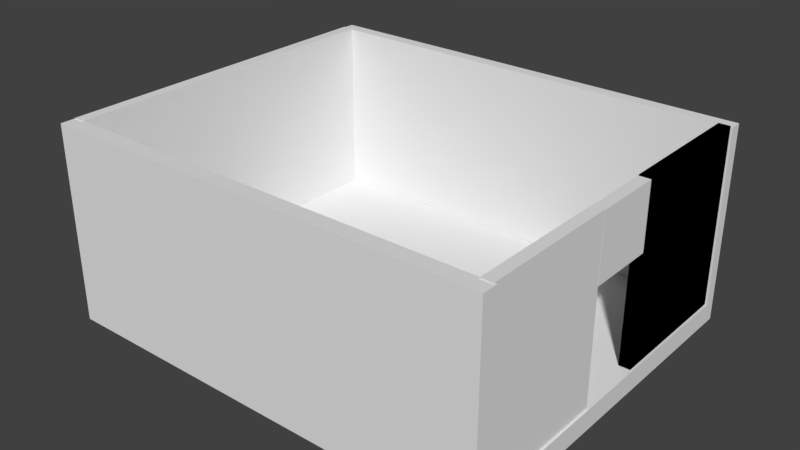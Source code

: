 # Source: exampleRoom.blend  (saved by Blender 2.79.0; exported with 4.5.12 LTS)
import bpy
from mathutils import Matrix  # noqa: F401  (used for matrix-valued properties, if any)

bpy.ops.wm.read_factory_settings(use_empty=True)
scene = bpy.context.scene
scene.name = 'Scene'

# ---- collections
col_collection_1 = bpy.data.collections.new('Collection 1'); scene.collection.children.link(col_collection_1)

# ---- materials (node trees are filled in below, after node groups)
mat_material = bpy.data.materials.new('Material')
mat_material.alpha_threshold = 0.0
mat_material.use_transparent_shadow = False
mat_material.roughness = 0.5
mat_material.line_color = (0.0, 0.0, 0.0, 1.0)

# ---- material node trees

# ---- world
world_world = bpy.data.worlds.new('World'); scene.world = world_world
world_world.color = (0.05088, 0.05088, 0.05088)
world_world.use_sun_shadow = False
world_world.sun_shadow_jitter_overblur = 0.0
world_world.cycles.sampling_method = 'MANUAL'

# ---- meshes
me_cube_005 = bpy.data.meshes.new('Cube.005')
me_cube_005.from_pydata([(-1.0, -1.549, 0.371), (-1.0, -1.559, 1.152), (-1.0, -0.7124, 0.371), (-1.0, -0.7124, 1.152), (-0.8624, -1.549, 0.371), (-0.8624, -1.549, 1.152), (-0.8624, -0.7124, 0.371), (-0.8624, -0.7124, 1.152)], [], [(0, 1, 3, 2), (2, 3, 7, 6), (6, 7, 5, 4), (4, 5, 1, 0), (2, 6, 4, 0), (7, 3, 1, 5)])
me_cube_005.use_remesh_preserve_volume = False
me_cube_005.use_remesh_preserve_attributes = False
me_cube_005.use_mirror_vertex_groups = False
me_cube_005.update()
me_cube_004 = bpy.data.meshes.new('Cube.004')
me_cube_004.from_pydata([(-1.0, -1.948, -1.0), (-1.0, -1.948, 1.152), (-1.0, -0.2636, -1.0), (-1.0, -0.2636, 1.152), (-0.8624, -1.948, -1.0), (-0.8624, -1.948, 1.152), (-0.8624, -0.2636, -1.0), (-0.8624, -0.2636, 1.152)], [], [(0, 1, 3, 2), (2, 3, 7, 6), (6, 7, 5, 4), (4, 5, 1, 0), (2, 6, 4, 0), (7, 3, 1, 5)])
me_cube_004.use_remesh_preserve_volume = False
me_cube_004.use_remesh_preserve_attributes = False
me_cube_004.use_mirror_vertex_groups = False
me_cube_004.update()
me_cube_003 = bpy.data.meshes.new('Cube.003')
me_cube_003.from_pydata([(-1.0, -1.948, -1.0), (-1.0, -1.948, 1.152), (-1.0, -0.2636, -1.0), (-1.0, -0.2636, 1.152), (-0.8624, -1.948, -1.0), (-0.8624, -1.948, 1.152), (-0.8624, -0.2636, -1.0), (-0.8624, -0.2636, 1.152)], [], [(0, 1, 3, 2), (2, 3, 7, 6), (6, 7, 5, 4), (4, 5, 1, 0), (2, 6, 4, 0), (7, 3, 1, 5)])
me_cube_003.use_remesh_preserve_volume = False
me_cube_003.use_remesh_preserve_attributes = False
me_cube_003.use_mirror_vertex_groups = False
me_cube_003.update()
me_cube_002 = bpy.data.meshes.new('Cube.002')
me_cube_002.from_pydata([(-1.0, -1.948, -1.0), (-1.0, -1.948, 1.152), (-1.0, -0.2636, -1.0), (-1.0, -0.2636, 1.152), (-0.8624, -1.948, -1.0), (-0.8624, -1.948, 1.152), (-0.8624, -0.2636, -1.0), (-0.8624, -0.2636, 1.152)], [], [(0, 1, 3, 2), (2, 3, 7, 6), (6, 7, 5, 4), (4, 5, 1, 0), (2, 6, 4, 0), (7, 3, 1, 5)])
me_cube_002.use_remesh_preserve_volume = False
me_cube_002.use_remesh_preserve_attributes = False
me_cube_002.use_mirror_vertex_groups = False
me_cube_002.update()
me_cube_001 = bpy.data.meshes.new('Cube.001')
me_cube_001.from_pydata([(-1.0, -1.948, -1.0), (-1.0, -1.948, 1.152), (-1.0, 2.265, -1.0), (-1.0, 2.265, 1.152), (-0.8624, -1.948, -1.0), (-0.8624, -1.948, 1.152), (-0.8624, 2.265, -1.0), (-0.8624, 2.265, 1.152)], [], [(0, 1, 3, 2), (2, 3, 7, 6), (6, 7, 5, 4), (4, 5, 1, 0), (2, 6, 4, 0), (7, 3, 1, 5)])
me_cube_001.use_remesh_preserve_volume = False
me_cube_001.use_remesh_preserve_attributes = False
me_cube_001.use_mirror_vertex_groups = False
me_cube_001.update()
me_cube = bpy.data.meshes.new('Cube')
me_cube.from_pydata([(2.907, 1.865, -1.0), (2.907, -2.671, -1.0), (-2.528, -2.671, -1.0), (-2.528, 1.865, -1.0), (2.907, 1.865, -0.7537), (2.907, -2.671, -0.7537), (-2.528, -2.671, -0.7537), (-2.528, 1.865, -0.7537), (2.907, -2.671, -0.7537), (-2.528, -2.671, -0.7537), (2.907, -2.671, 1.394), (-2.528, -2.671, 1.394), (2.907, -2.479, 1.394), (-2.528, -2.479, 1.394), (2.907, -2.479, -0.7526), (-2.528, -2.479, -0.7526), (2.907, 1.865, 1.391), (-2.528, 1.865, 1.391), (2.907, 1.715, 1.391), (-2.528, 1.715, 1.391), (2.907, 1.715, -0.7522), (-2.528, 1.715, -0.7522), (-2.528, -2.491, 1.391), (-2.528, -2.491, -0.7522), (-2.528, -2.671, -0.7537), (-2.528, 1.865, -0.7537), (-2.528, 1.715, 1.391), (-2.528, 1.715, -0.7522), (2.907, 1.865, -0.7537), (2.907, -2.671, -0.7537), (2.907, -2.671, -0.7537), (2.907, -2.479, -0.7526), (2.907, 1.715, -0.7522), (2.907, -0.7343, -0.7526), (2.907, -0.7343, -0.7526), (-2.528, -2.495, -0.7537), (-2.528, -2.495, -0.7537), (-2.528, -2.495, 1.394), (-2.528, -2.495, -0.7537), (-2.418, -2.479, 1.394), (-2.418, -2.479, -0.7526), (-2.418, -2.479, -0.7526)], [(14, 15), (20, 21), (7, 21), (22, 23), (21, 23), (22, 19)], [(0, 1, 2, 3), (4, 7, 6, 5), (0, 4, 5, 1), (1, 5, 6, 2), (2, 6, 7, 3), (4, 0, 3, 7), (6, 5, 8, 9), (9, 8, 10, 11), (11, 10, 12, 13), (8, 14, 12, 10), (4, 7, 17, 16), (16, 17, 19, 18), (16, 18, 20, 4), (5, 4, 28, 29), (8, 5, 29, 30), (14, 8, 30, 31), (4, 20, 32, 28), (14, 31, 34, 33), (25, 27, 26, 19, 17, 7), (18, 19, 26, 27, 32, 20), (24, 6, 35, 38), (9, 11, 37, 36), (6, 9, 36, 35), (31, 14, 40, 41), (12, 14, 40, 39)])
me_cube.materials.append(mat_material)
me_cube.use_remesh_preserve_volume = False
me_cube.use_remesh_preserve_attributes = False
me_cube.use_mirror_vertex_groups = False
me_cube.update()

# ---- objects
ob_cube_005 = bpy.data.objects.new('Cube.005', me_cube_005)
ob_cube_004 = bpy.data.objects.new('Cube.004', me_cube_004)
ob_cube_003 = bpy.data.objects.new('Cube.003', me_cube_003)
ob_cube_002 = bpy.data.objects.new('Cube.002', me_cube_002)
ob_cube_001 = bpy.data.objects.new('Cube.001', me_cube_001)
ob_cube = bpy.data.objects.new('Cube', me_cube)

# ---- transforms, parenting, visibility, modifiers, constraints
ob_cube_005.location = (3.745, 0.4693, 1.329)
ob_cube_005.lineart.crease_threshold = 0.0
ob_cube_004.location = (3.745, 1.712, 1.338)
ob_cube_004.lineart.crease_threshold = 0.0
ob_cube_003.location = (3.745, 1.712, 1.338)
ob_cube_003.lineart.crease_threshold = 0.0
ob_cube_002.location = (3.745, -0.8207, 1.338)
ob_cube_002.lineart.crease_threshold = 0.0
ob_cube_001.location = (-1.525, -0.8173, 1.338)
ob_cube_001.lineart.crease_threshold = 0.0
ob_cube.location = (0.0, -0.269, 1.089)
ob_cube.lock_rotations_4d = False
ob_cube.empty_display_type = 'ARROWS'
ob_cube.lineart.crease_threshold = 0.0

# ---- collection membership
col_collection_1.objects.link(ob_cube_005)
col_collection_1.objects.link(ob_cube_004)
col_collection_1.objects.link(ob_cube_003)
col_collection_1.objects.link(ob_cube_002)
col_collection_1.objects.link(ob_cube_001)
col_collection_1.objects.link(ob_cube)

# ---- scene / render settings (as saved in the file)
scene.frame_start = 1; scene.frame_end = 250; scene.frame_set(1)
scene.render.engine = 'BLENDER_EEVEE_NEXT'
scene.render.resolution_percentage = 50
scene.render.dither_intensity = 0.0
scene.cycles.use_denoising = False
scene.cycles.samples = 128
scene.cycles.sampling_pattern = 'TABULATED_SOBOL'
scene.cycles.use_adaptive_sampling = False
scene.cycles.use_light_tree = False
scene.cycles.blur_glossy = 0.0
scene.cycles.sample_clamp_indirect = 0.0
scene.view_settings.view_transform = 'Standard'
bpy.context.view_layer.update()

# ---- added for rendering (the .blend has no active camera and no usable light): camera, sun
cam_auto = bpy.data.cameras.new('AutoCamera')
cam_auto.lens = 50.0
cam_auto.sensor_width = 36.0
cam_auto.clip_end = 1000.0
ob_auto_camera = bpy.data.objects.new('AutoCamera', cam_auto)
scene.collection.objects.link(ob_auto_camera)
ob_auto_camera.location = (7.10556, -8.97112, 6.8221)
ob_auto_camera.rotation_euler = (1.09748, -7.21219e-08, 0.694738)
scene.camera = ob_auto_camera
light_auto_sun = bpy.data.lights.new('AutoSun', 'SUN')
light_auto_sun.energy = 3.0
light_auto_sun.angle = 0.0523599
ob_auto_sun = bpy.data.objects.new('AutoSun', light_auto_sun)
scene.collection.objects.link(ob_auto_sun)
ob_auto_sun.rotation_euler = (0.872665, 0.174533, 0.523599)
bpy.context.view_layer.update()
